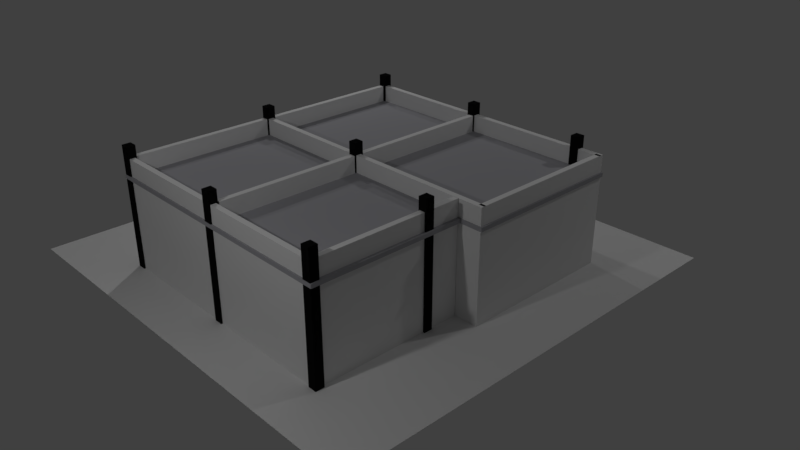 # Source: construcciones.blend  (saved by Blender 2.79.0; exported with 4.5.12 LTS)
import bpy
from mathutils import Matrix  # noqa: F401  (used for matrix-valued properties, if any)

bpy.ops.wm.read_factory_settings(use_empty=True)
scene = bpy.context.scene
scene.name = 'Scene'

# ---- collections
col_collection_1 = bpy.data.collections.new('Collection 1'); scene.collection.children.link(col_collection_1)

# ---- materials (node trees are filled in below, after node groups)
mat_cemento = bpy.data.materials.new('Cemento')
mat_cemento.alpha_threshold = 0.0
mat_cemento.use_transparent_shadow = False
mat_cemento.diffuse_color = (0.3858, 0.3843, 0.4109, 1.0)
mat_cemento.roughness = 0.5
mat_cemento.specular_intensity = 0.1667
mat_negro = bpy.data.materials.new('Negro')
mat_negro.alpha_threshold = 0.0
mat_negro.use_transparent_shadow = False
mat_negro.diffuse_color = (0.00637, 0.00637, 0.00637, 1.0)
mat_negro.roughness = 0.5

# ---- material node trees

# ---- world
world_world = bpy.data.worlds.new('World'); scene.world = world_world
world_world.color = (0.05088, 0.05088, 0.05088)
world_world.use_sun_shadow = False
world_world.sun_shadow_jitter_overblur = 0.0
world_world.cycles.sampling_method = 'MANUAL'

# ---- cameras
cam_camera = bpy.data.cameras.new('Camera')
cam_camera.clip_end = 100.0
cam_camera.lens = 35.0
cam_camera.sensor_width = 32.0
cam_camera.sensor_height = 18.0
cam_camera.ortho_scale = 7.314
cam_camera.dof.focus_distance = 0.0
cam_camera.dof.aperture_fstop = 128.0

# ---- lights
light_lamp_003 = bpy.data.lights.new('Lamp.003', 'POINT')
light_lamp_003.transmission_factor = 0.0
light_lamp_003.cutoff_distance = 30.0
light_lamp_003.energy = 100.0
light_lamp_003.shadow_buffer_clip_start = 1.001
light_lamp_003.shadow_soft_size = 0.1
light_lamp_003.shadow_maximum_resolution = 0.006
light_lamp_003.use_absolute_resolution = True
light_lamp_002 = bpy.data.lights.new('Lamp.002', 'POINT')
light_lamp_002.transmission_factor = 0.0
light_lamp_002.cutoff_distance = 30.0
light_lamp_002.energy = 100.0
light_lamp_002.shadow_buffer_clip_start = 1.001
light_lamp_002.shadow_soft_size = 0.1
light_lamp_002.shadow_maximum_resolution = 0.006
light_lamp_002.use_absolute_resolution = True
light_lamp_001 = bpy.data.lights.new('Lamp.001', 'POINT')
light_lamp_001.transmission_factor = 0.0
light_lamp_001.cutoff_distance = 30.0
light_lamp_001.energy = 100.0
light_lamp_001.shadow_buffer_clip_start = 1.001
light_lamp_001.shadow_soft_size = 0.1
light_lamp_001.shadow_maximum_resolution = 0.006
light_lamp_001.use_absolute_resolution = True
light_lamp = bpy.data.lights.new('Lamp', 'POINT')
light_lamp.transmission_factor = 0.0
light_lamp.cutoff_distance = 30.0
light_lamp.energy = 100.0
light_lamp.shadow_buffer_clip_start = 1.001
light_lamp.shadow_soft_size = 0.1
light_lamp.shadow_maximum_resolution = 0.006
light_lamp.use_absolute_resolution = True

# ---- meshes
me_cube_026 = bpy.data.meshes.new('Cube.026')
me_cube_026.from_pydata([(-1.006, -1.0, -1.0), (-1.006, -1.0, 1.0), (-1.006, 1.0, -1.0), (-1.006, 1.0, 1.0), (0.8411, -1.0, -1.0), (0.8411, -1.0, 1.0), (0.8411, 1.0, -1.0), (0.8411, 1.0, 1.0), (0.8236, -0.03506, -1.0), (0.8236, -0.03506, 1.0), (0.8236, 1.0, -1.0), (0.8236, 1.0, 1.0), (1.001, -0.03506, -1.0), (1.001, -0.03506, 1.0), (1.001, 1.0, -1.0), (1.001, 1.0, 1.0)], [], [(0, 1, 3, 2), (2, 3, 7, 6), (6, 7, 5, 4), (4, 5, 1, 0), (2, 6, 4, 0), (7, 3, 1, 5), (8, 9, 11, 10), (10, 11, 15, 14), (14, 15, 13, 12), (12, 13, 9, 8), (10, 14, 12, 8), (15, 11, 9, 13)])
me_cube_026.materials.append(mat_cemento)
me_cube_026.use_remesh_preserve_volume = False
me_cube_026.use_remesh_preserve_attributes = False
me_cube_026.use_mirror_vertex_groups = False
me_cube_026.update()
me_cube_025 = bpy.data.meshes.new('Cube.025')
me_cube_025.from_pydata([(-1.0, -1.0, -1.0), (-1.0, -1.0, 1.0), (-1.0, 1.0, -1.0), (-1.0, 1.0, 1.0), (1.0, -1.0, -1.0), (1.0, -1.0, 1.0), (1.0, 1.0, -1.0), (1.0, 1.0, 1.0)], [], [(0, 1, 3, 2), (2, 3, 7, 6), (6, 7, 5, 4), (4, 5, 1, 0), (2, 6, 4, 0), (7, 3, 1, 5)])
me_cube_025.materials.append(mat_negro)
me_cube_025.use_remesh_preserve_volume = False
me_cube_025.use_remesh_preserve_attributes = False
me_cube_025.use_mirror_vertex_groups = False
me_cube_025.update()
me_cube_024 = bpy.data.meshes.new('Cube.024')
me_cube_024.from_pydata([(-1.0, -1.0, -1.0), (-1.0, -1.0, 1.0), (-1.0, 1.0, -1.0), (-1.0, 1.0, 1.0), (1.0, -1.0, -1.0), (1.0, -1.0, 1.0), (1.0, 1.0, -1.0), (1.0, 1.0, 1.0)], [], [(0, 1, 3, 2), (2, 3, 7, 6), (6, 7, 5, 4), (4, 5, 1, 0), (2, 6, 4, 0), (7, 3, 1, 5)])
me_cube_024.materials.append(mat_negro)
me_cube_024.use_remesh_preserve_volume = False
me_cube_024.use_remesh_preserve_attributes = False
me_cube_024.use_mirror_vertex_groups = False
me_cube_024.update()
me_cube_023 = bpy.data.meshes.new('Cube.023')
me_cube_023.from_pydata([(-1.0, -1.0, -1.0), (-1.0, -1.0, 1.0), (-1.0, 1.0, -1.0), (-1.0, 1.0, 1.0), (1.0, -1.0, -1.0), (1.0, -1.0, 1.0), (1.0, 1.0, -1.0), (1.0, 1.0, 1.0)], [], [(0, 1, 3, 2), (2, 3, 7, 6), (6, 7, 5, 4), (4, 5, 1, 0), (2, 6, 4, 0), (7, 3, 1, 5)])
me_cube_023.materials.append(mat_negro)
me_cube_023.use_remesh_preserve_volume = False
me_cube_023.use_remesh_preserve_attributes = False
me_cube_023.use_mirror_vertex_groups = False
me_cube_023.update()
me_cube_022 = bpy.data.meshes.new('Cube.022')
me_cube_022.from_pydata([(-1.0, -1.0, -1.0), (-1.0, -1.0, 1.0), (-1.0, 1.0, -1.0), (-1.0, 1.0, 1.0), (1.0, -1.0, -1.0), (1.0, -1.0, 1.0), (1.0, 1.0, -1.0), (1.0, 1.0, 1.0)], [], [(0, 1, 3, 2), (2, 3, 7, 6), (6, 7, 5, 4), (4, 5, 1, 0), (2, 6, 4, 0), (7, 3, 1, 5)])
me_cube_022.materials.append(mat_negro)
me_cube_022.use_remesh_preserve_volume = False
me_cube_022.use_remesh_preserve_attributes = False
me_cube_022.use_mirror_vertex_groups = False
me_cube_022.update()
me_cube_021 = bpy.data.meshes.new('Cube.021')
me_cube_021.from_pydata([(-1.0, -1.0, -1.0), (-1.0, -1.0, 1.0), (-1.0, 1.0, -1.0), (-1.0, 1.0, 1.0), (1.0, -1.0, -1.0), (1.0, -1.0, 1.0), (1.0, 1.0, -1.0), (1.0, 1.0, 1.0)], [], [(0, 1, 3, 2), (2, 3, 7, 6), (6, 7, 5, 4), (4, 5, 1, 0), (2, 6, 4, 0), (7, 3, 1, 5)])
me_cube_021.materials.append(mat_negro)
me_cube_021.use_remesh_preserve_volume = False
me_cube_021.use_remesh_preserve_attributes = False
me_cube_021.use_mirror_vertex_groups = False
me_cube_021.update()
me_cube_020 = bpy.data.meshes.new('Cube.020')
me_cube_020.from_pydata([(-1.0, -1.0, -1.0), (-1.0, -1.0, 1.0), (-1.0, 1.0, -1.0), (-1.0, 1.0, 1.0), (1.0, -1.0, -1.0), (1.0, -1.0, 1.0), (1.0, 1.0, -1.0), (1.0, 1.0, 1.0)], [], [(0, 1, 3, 2), (2, 3, 7, 6), (6, 7, 5, 4), (4, 5, 1, 0), (2, 6, 4, 0), (7, 3, 1, 5)])
me_cube_020.materials.append(mat_negro)
me_cube_020.use_remesh_preserve_volume = False
me_cube_020.use_remesh_preserve_attributes = False
me_cube_020.use_mirror_vertex_groups = False
me_cube_020.update()
me_cube_019 = bpy.data.meshes.new('Cube.019')
me_cube_019.from_pydata([(-1.0, -1.0, -1.0), (-1.0, -1.0, 1.0), (-1.0, 1.0, -1.0), (-1.0, 1.0, 1.0), (1.0, -1.0, -1.0), (1.0, -1.0, 1.0), (1.0, 1.0, -1.0), (1.0, 1.0, 1.0)], [], [(0, 1, 3, 2), (2, 3, 7, 6), (6, 7, 5, 4), (4, 5, 1, 0), (2, 6, 4, 0), (7, 3, 1, 5)])
me_cube_019.materials.append(mat_negro)
me_cube_019.use_remesh_preserve_volume = False
me_cube_019.use_remesh_preserve_attributes = False
me_cube_019.use_mirror_vertex_groups = False
me_cube_019.update()
me_cube_018 = bpy.data.meshes.new('Cube.018')
me_cube_018.from_pydata([(-1.0, -1.0, -1.0), (-1.0, -1.0, 1.0), (-1.0, 1.0, -1.0), (-1.0, 1.0, 1.0), (1.0, -1.0, -1.0), (1.0, -1.0, 1.0), (1.0, 1.0, -1.0), (1.0, 1.0, 1.0)], [], [(0, 1, 3, 2), (2, 3, 7, 6), (6, 7, 5, 4), (4, 5, 1, 0), (2, 6, 4, 0), (7, 3, 1, 5)])
me_cube_018.materials.append(mat_negro)
me_cube_018.use_remesh_preserve_volume = False
me_cube_018.use_remesh_preserve_attributes = False
me_cube_018.use_mirror_vertex_groups = False
me_cube_018.update()
me_cube_017 = bpy.data.meshes.new('Cube.017')
me_cube_017.from_pydata([(-1.0, -1.0, -1.0), (-1.0, -1.0, 1.0), (-1.0, 1.0, -1.0), (-1.0, 1.0, 1.0), (1.0, -1.0, -1.0), (1.0, -1.0, 1.0), (1.0, 1.0, -1.0), (1.0, 1.0, 1.0)], [], [(0, 1, 3, 2), (2, 3, 7, 6), (6, 7, 5, 4), (4, 5, 1, 0), (2, 6, 4, 0), (7, 3, 1, 5)])
me_cube_017.materials.append(mat_negro)
me_cube_017.use_remesh_preserve_volume = False
me_cube_017.use_remesh_preserve_attributes = False
me_cube_017.use_mirror_vertex_groups = False
me_cube_017.update()
me_cube_016 = bpy.data.meshes.new('Cube.016')
me_cube_016.from_pydata([(-1.0, -1.0, -1.0), (-1.0, -1.0, 1.0), (-1.0, 1.0, -1.0), (-1.0, 1.0, 1.0), (1.0, -1.0, -1.0), (1.0, -1.0, 1.0), (1.0, 1.0, -1.0), (1.0, 1.0, 1.0)], [], [(0, 1, 3, 2), (2, 3, 7, 6), (6, 7, 5, 4), (4, 5, 1, 0), (2, 6, 4, 0), (7, 3, 1, 5)])
me_cube_016.materials.append(mat_negro)
me_cube_016.use_remesh_preserve_volume = False
me_cube_016.use_remesh_preserve_attributes = False
me_cube_016.use_mirror_vertex_groups = False
me_cube_016.update()
me_cube_015 = bpy.data.meshes.new('Cube.015')
me_cube_015.from_pydata([(-1.0, -1.0, -1.0), (-1.0, -1.0, 1.0), (-1.0, 1.0, -1.0), (-1.0, 1.0, 1.0), (1.0, -1.0, -1.0), (1.0, -1.0, 1.0), (1.0, 1.0, -1.0), (1.0, 1.0, 1.0)], [], [(0, 1, 3, 2), (2, 3, 7, 6), (6, 7, 5, 4), (4, 5, 1, 0), (2, 6, 4, 0), (7, 3, 1, 5)])
me_cube_015.use_remesh_preserve_volume = False
me_cube_015.use_remesh_preserve_attributes = False
me_cube_015.use_mirror_vertex_groups = False
me_cube_015.update()
me_cube_014 = bpy.data.meshes.new('Cube.014')
me_cube_014.from_pydata([(-1.0, -1.0, -1.0), (-1.0, -1.0, 1.0), (-1.0, 1.0, -1.0), (-1.0, 1.0, 1.0), (1.0, -1.0, -1.0), (1.0, -1.0, 1.0), (1.0, 1.0, -1.0), (1.0, 1.0, 1.0)], [], [(0, 1, 3, 2), (2, 3, 7, 6), (6, 7, 5, 4), (4, 5, 1, 0), (2, 6, 4, 0), (7, 3, 1, 5)])
me_cube_014.use_remesh_preserve_volume = False
me_cube_014.use_remesh_preserve_attributes = False
me_cube_014.use_mirror_vertex_groups = False
me_cube_014.update()
me_cube_013 = bpy.data.meshes.new('Cube.013')
me_cube_013.from_pydata([(-1.0, -1.0, -1.0), (-1.0, -1.0, 1.0), (-1.0, 1.0, -1.0), (-1.0, 1.0, 1.0), (1.0, -1.0, -1.0), (1.0, -1.0, 1.0), (1.0, 1.0, -1.0), (1.0, 1.0, 1.0)], [], [(0, 1, 3, 2), (2, 3, 7, 6), (6, 7, 5, 4), (4, 5, 1, 0), (2, 6, 4, 0), (7, 3, 1, 5)])
me_cube_013.use_remesh_preserve_volume = False
me_cube_013.use_remesh_preserve_attributes = False
me_cube_013.use_mirror_vertex_groups = False
me_cube_013.update()
me_cube_012 = bpy.data.meshes.new('Cube.012')
me_cube_012.from_pydata([(-1.0, -1.0, -1.0), (-1.0, -1.0, 1.0), (-1.0, 1.0, -1.0), (-1.0, 1.0, 1.0), (1.0, -1.0, -1.0), (1.0, -1.0, 1.0), (1.0, 1.0, -1.0), (1.0, 1.0, 1.0)], [], [(0, 1, 3, 2), (2, 3, 7, 6), (6, 7, 5, 4), (4, 5, 1, 0), (2, 6, 4, 0), (7, 3, 1, 5)])
me_cube_012.use_remesh_preserve_volume = False
me_cube_012.use_remesh_preserve_attributes = False
me_cube_012.use_mirror_vertex_groups = False
me_cube_012.update()
me_cube_011 = bpy.data.meshes.new('Cube.011')
me_cube_011.from_pydata([(-1.0, -1.0, -1.0), (-1.0, -1.0, 1.0), (-1.0, 1.0, -1.0), (-1.0, 1.0, 1.0), (1.0, -1.0, -1.0), (1.0, -1.0, 1.0), (1.0, 1.0, -1.0), (1.0, 1.0, 1.0)], [], [(0, 1, 3, 2), (2, 3, 7, 6), (6, 7, 5, 4), (4, 5, 1, 0), (2, 6, 4, 0), (7, 3, 1, 5)])
me_cube_011.use_remesh_preserve_volume = False
me_cube_011.use_remesh_preserve_attributes = False
me_cube_011.use_mirror_vertex_groups = False
me_cube_011.update()
me_cube_010 = bpy.data.meshes.new('Cube.010')
me_cube_010.from_pydata([(-1.0, -1.0, -1.0), (-1.0, -1.0, 1.0), (-1.0, 1.0, -1.0), (-1.0, 1.0, 1.0), (1.0, -1.0, -1.0), (1.0, -1.0, 1.0), (1.0, 1.0, -1.0), (1.0, 1.0, 1.0)], [], [(0, 1, 3, 2), (2, 3, 7, 6), (6, 7, 5, 4), (4, 5, 1, 0), (2, 6, 4, 0), (7, 3, 1, 5)])
me_cube_010.use_remesh_preserve_volume = False
me_cube_010.use_remesh_preserve_attributes = False
me_cube_010.use_mirror_vertex_groups = False
me_cube_010.update()
me_cube_009 = bpy.data.meshes.new('Cube.009')
me_cube_009.from_pydata([(-1.0, -1.0, -1.0), (-1.0, -1.0, 1.0), (-1.0, 1.0, -1.0), (-1.0, 1.0, 1.0), (1.0, -1.0, -1.0), (1.0, -1.0, 1.0), (1.0, 1.0, -1.0), (1.0, 1.0, 1.0)], [], [(0, 1, 3, 2), (2, 3, 7, 6), (6, 7, 5, 4), (4, 5, 1, 0), (2, 6, 4, 0), (7, 3, 1, 5)])
me_cube_009.use_remesh_preserve_volume = False
me_cube_009.use_remesh_preserve_attributes = False
me_cube_009.use_mirror_vertex_groups = False
me_cube_009.update()
me_cube_008 = bpy.data.meshes.new('Cube.008')
me_cube_008.from_pydata([(-1.0, -1.0, -1.0), (-1.0, -1.0, 1.0), (-1.0, 1.0, -1.0), (-1.0, 1.0, 1.0), (1.0, -1.0, -1.0), (1.0, -1.0, 1.0), (1.0, 1.0, -1.0), (1.0, 1.0, 1.0)], [], [(0, 1, 3, 2), (2, 3, 7, 6), (6, 7, 5, 4), (4, 5, 1, 0), (2, 6, 4, 0), (7, 3, 1, 5)])
me_cube_008.use_remesh_preserve_volume = False
me_cube_008.use_remesh_preserve_attributes = False
me_cube_008.use_mirror_vertex_groups = False
me_cube_008.update()
me_cube_007 = bpy.data.meshes.new('Cube.007')
me_cube_007.from_pydata([(-1.0, -1.0, -1.0), (-1.0, -1.0, 1.0), (-1.0, 1.0, -1.0), (-1.0, 1.0, 1.0), (1.0, -1.0, -1.0), (1.0, -1.0, 1.0), (1.0, 1.0, -1.0), (1.0, 1.0, 1.0)], [], [(0, 1, 3, 2), (2, 3, 7, 6), (6, 7, 5, 4), (4, 5, 1, 0), (2, 6, 4, 0), (7, 3, 1, 5)])
me_cube_007.use_remesh_preserve_volume = False
me_cube_007.use_remesh_preserve_attributes = False
me_cube_007.use_mirror_vertex_groups = False
me_cube_007.update()
me_cube_006 = bpy.data.meshes.new('Cube.006')
me_cube_006.from_pydata([(-1.0, -1.0, -1.0), (-1.0, -1.0, 1.0), (-1.0, 1.0, -1.0), (-1.0, 1.0, 1.0), (1.0, -1.0, -1.0), (1.0, -1.0, 1.0), (1.0, 1.0, -1.0), (1.0, 1.0, 1.0)], [], [(0, 1, 3, 2), (2, 3, 7, 6), (6, 7, 5, 4), (4, 5, 1, 0), (2, 6, 4, 0), (7, 3, 1, 5)])
me_cube_006.use_remesh_preserve_volume = False
me_cube_006.use_remesh_preserve_attributes = False
me_cube_006.use_mirror_vertex_groups = False
me_cube_006.update()
me_cube_005 = bpy.data.meshes.new('Cube.005')
me_cube_005.from_pydata([(-1.0, -1.0, -1.0), (-1.0, -1.0, 1.0), (-1.0, 1.0, -1.0), (-1.0, 1.0, 1.0), (1.0, -1.0, -1.0), (1.0, -1.0, 1.0), (1.0, 1.0, -1.0), (1.0, 1.0, 1.0)], [], [(0, 1, 3, 2), (2, 3, 7, 6), (6, 7, 5, 4), (4, 5, 1, 0), (2, 6, 4, 0), (7, 3, 1, 5)])
me_cube_005.use_remesh_preserve_volume = False
me_cube_005.use_remesh_preserve_attributes = False
me_cube_005.use_mirror_vertex_groups = False
me_cube_005.update()
me_cube_004 = bpy.data.meshes.new('Cube.004')
me_cube_004.from_pydata([(-1.0, -1.0, -1.0), (-1.0, -1.0, 1.0), (-1.0, 1.0, -1.0), (-1.0, 1.0, 1.0), (1.0, -1.0, -1.0), (1.0, -1.0, 1.0), (1.0, 1.0, -1.0), (1.0, 1.0, 1.0)], [], [(0, 1, 3, 2), (2, 3, 7, 6), (6, 7, 5, 4), (4, 5, 1, 0), (2, 6, 4, 0), (7, 3, 1, 5)])
me_cube_004.use_remesh_preserve_volume = False
me_cube_004.use_remesh_preserve_attributes = False
me_cube_004.use_mirror_vertex_groups = False
me_cube_004.update()
me_cube_003 = bpy.data.meshes.new('Cube.003')
me_cube_003.from_pydata([(-1.0, -1.0, -1.0), (-1.0, -1.0, 1.0), (-1.0, 1.0, -1.0), (-1.0, 1.0, 1.0), (1.0, -1.0, -1.0), (1.0, -1.0, 1.0), (1.0, 1.0, -1.0), (1.0, 1.0, 1.0)], [], [(0, 1, 3, 2), (2, 3, 7, 6), (6, 7, 5, 4), (4, 5, 1, 0), (2, 6, 4, 0), (7, 3, 1, 5)])
me_cube_003.use_remesh_preserve_volume = False
me_cube_003.use_remesh_preserve_attributes = False
me_cube_003.use_mirror_vertex_groups = False
me_cube_003.update()
me_cube_001 = bpy.data.meshes.new('Cube.001')
me_cube_001.from_pydata([(-1.0, -1.0, -1.0), (-1.0, -1.0, 1.0), (-1.0, 1.0, -1.0), (-1.0, 1.0, 1.0), (1.0, -1.0, -1.0), (1.0, -1.0, 1.0), (1.0, 1.0, -1.0), (1.0, 1.0, 1.0)], [], [(0, 1, 3, 2), (2, 3, 7, 6), (6, 7, 5, 4), (4, 5, 1, 0), (2, 6, 4, 0), (7, 3, 1, 5)])
me_cube_001.use_remesh_preserve_volume = False
me_cube_001.use_remesh_preserve_attributes = False
me_cube_001.use_mirror_vertex_groups = False
me_cube_001.update()
me_plane = bpy.data.meshes.new('Plane')
me_plane.from_pydata([(-1.0, -1.0, 0.0), (1.0, -1.0, 0.0), (-1.0, 1.0, 0.0), (1.0, 1.0, 0.0)], [], [(0, 1, 3, 2)])
_uv = me_plane.uv_layers.new(name='UVMap')
_uv.uv.foreach_set('vector', [0.0, 0.0, 1.0, 0.0, 1.0, 1.0, 0.0, 1.0])
me_plane.use_remesh_preserve_volume = False
me_plane.use_remesh_preserve_attributes = False
me_plane.use_mirror_vertex_groups = False
me_plane.update()

# ---- objects
ob_cube_010 = bpy.data.objects.new('Cube.010', me_cube_026)
ob_cube_009 = bpy.data.objects.new('Cube.009', me_cube_025)
ob_cube_008 = bpy.data.objects.new('Cube.008', me_cube_024)
ob_cube_007 = bpy.data.objects.new('Cube.007', me_cube_023)
ob_cube_006 = bpy.data.objects.new('Cube.006', me_cube_022)
ob_cube_005 = bpy.data.objects.new('Cube.005', me_cube_021)
ob_cube_004 = bpy.data.objects.new('Cube.004', me_cube_020)
ob_cube_003 = bpy.data.objects.new('Cube.003', me_cube_019)
ob_cube_002 = bpy.data.objects.new('Cube.002', me_cube_018)
ob_cube_001 = bpy.data.objects.new('Cube.001', me_cube_017)
ob_lamp_003 = bpy.data.objects.new('Lamp.003', light_lamp_003)
ob_lamp_002 = bpy.data.objects.new('Lamp.002', light_lamp_002)
ob_lamp_001 = bpy.data.objects.new('Lamp.001', light_lamp_001)
ob_cube = bpy.data.objects.new('Cube', me_cube_016)
ob_wall_014 = bpy.data.objects.new('Wall.014', me_cube_015)
ob_wall_013 = bpy.data.objects.new('Wall.013', me_cube_014)
ob_wall_012 = bpy.data.objects.new('Wall.012', me_cube_013)
ob_wall_011 = bpy.data.objects.new('Wall.011', me_cube_012)
ob_wall_010 = bpy.data.objects.new('Wall.010', me_cube_011)
ob_wall_009 = bpy.data.objects.new('Wall.009', me_cube_010)
ob_wall_008 = bpy.data.objects.new('Wall.008', me_cube_009)
ob_wall_007 = bpy.data.objects.new('Wall.007', me_cube_008)
ob_wall_006 = bpy.data.objects.new('Wall.006', me_cube_007)
ob_wall_005 = bpy.data.objects.new('Wall.005', me_cube_006)
ob_wall_004 = bpy.data.objects.new('Wall.004', me_cube_005)
ob_wall_003 = bpy.data.objects.new('Wall.003', me_cube_004)
ob_wall_002 = bpy.data.objects.new('Wall.002', me_cube_003)
ob_wall = bpy.data.objects.new('Wall', me_cube_001)
ob_plane = bpy.data.objects.new('Plane', me_plane)
ob_lamp = bpy.data.objects.new('Lamp', light_lamp)
ob_camera = bpy.data.objects.new('Camera', cam_camera)

# ---- transforms, parenting, visibility, modifiers, constraints
ob_cube_010.location = (0.1939, -0.214, 1.218)
ob_cube_010.scale = (1.928, 2.089, -0.02682)
ob_cube_010.lineart.crease_threshold = 0.0
ob_cube_009.location = (-1.688, 1.84, 0.8048)
ob_cube_009.scale = (0.05685, 0.05685, 0.8186)
ob_cube_009.lineart.crease_threshold = 0.0
ob_cube_008.location = (-1.673, -2.246, 0.8048)
ob_cube_008.scale = (0.05685, 0.05685, 0.8186)
ob_cube_008.lineart.crease_threshold = 0.0
ob_cube_007.location = (1.748, -2.246, 0.8048)
ob_cube_007.scale = (0.05685, 0.05685, 0.8186)
ob_cube_007.lineart.crease_threshold = 0.0
ob_cube_006.location = (1.741, 1.838, 0.8048)
ob_cube_006.scale = (0.05685, 0.05685, 0.8186)
ob_cube_006.lineart.crease_threshold = 0.0
ob_cube_005.location = (1.741, -0.724, 0.8048)
ob_cube_005.scale = (0.05685, 0.05685, 0.8186)
ob_cube_005.lineart.crease_threshold = 0.0
ob_cube_004.location = (-1.701, -0.2281, 0.8048)
ob_cube_004.scale = (0.05685, 0.05685, 0.8186)
ob_cube_004.lineart.crease_threshold = 0.0
ob_cube_003.location = (0.05842, -2.246, 0.8048)
ob_cube_003.scale = (0.05685, 0.05685, 0.8186)
ob_cube_003.lineart.crease_threshold = 0.0
ob_cube_002.location = (0.05842, -0.2281, 0.8048)
ob_cube_002.scale = (0.05685, 0.05685, 0.8186)
ob_cube_002.lineart.crease_threshold = 0.0
ob_cube_001.location = (0.05818, -0.2286, 0.8048)
ob_cube_001.scale = (0.05619, 0.05619, 0.809)
ob_cube_001.lineart.crease_threshold = 0.0
ob_lamp_003.location = (1.382, -5.415, 4.085)
ob_lamp_003.rotation_euler = (0.6503, 0.05522, 1.866)
ob_lamp_003.lock_rotations_4d = False
ob_lamp_003.empty_display_type = 'ARROWS'
ob_lamp_003.color = (0.0, 0.0, 0.0, 0.0)
ob_lamp_003.lineart.crease_threshold = 0.0
ob_lamp_002.location = (-4.841, 2.76, 5.904)
ob_lamp_002.rotation_euler = (0.6503, 0.05522, 1.866)
ob_lamp_002.lock_rotations_4d = False
ob_lamp_002.empty_display_type = 'ARROWS'
ob_lamp_002.color = (0.0, 0.0, 0.0, 0.0)
ob_lamp_002.lineart.crease_threshold = 0.0
ob_lamp_001.location = (-3.761, 1.005, 5.904)
ob_lamp_001.rotation_euler = (0.6503, 0.05522, 1.866)
ob_lamp_001.lock_rotations_4d = False
ob_lamp_001.empty_display_type = 'ARROWS'
ob_lamp_001.color = (0.0, 0.0, 0.0, 0.0)
ob_lamp_001.lineart.crease_threshold = 0.0
ob_cube.location = (0.05842, 1.841, 0.8048)
ob_cube.scale = (0.05685, 0.05685, 0.8186)
ob_cube.lineart.crease_threshold = 0.0
ob_wall_014.location = (1.942, 1.831, 0.7345)
ob_wall_014.rotation_euler = (0.0, -0.0, 1.571)
ob_wall_014.scale = (-0.0359, 0.1592, 0.7326)
ob_wall_014.lineart.crease_threshold = 0.0
ob_wall_013.location = (0.9045, -2.247, 0.7345)
ob_wall_013.rotation_euler = (0.0, -0.0, 1.571)
ob_wall_013.scale = (-0.0359, 0.8002, 0.7326)
ob_wall_013.lineart.crease_threshold = 0.0
ob_wall_012.location = (1.085, -0.2386, 0.7345)
ob_wall_012.rotation_euler = (0.0, -0.0, 1.571)
ob_wall_012.scale = (-0.0359, 1.015, 0.7326)
ob_wall_012.lineart.crease_threshold = 0.0
ob_wall_011.location = (0.9, 1.831, 0.7345)
ob_wall_011.rotation_euler = (0.0, -0.0, 1.571)
ob_wall_011.scale = (-0.0359, 0.8001, 0.7326)
ob_wall_011.lineart.crease_threshold = 0.0
ob_wall_010.location = (-0.8058, 1.831, 0.7345)
ob_wall_010.rotation_euler = (0.0, -0.0, 1.571)
ob_wall_010.scale = (-0.0359, 0.8802, 0.7326)
ob_wall_010.lineart.crease_threshold = 0.0
ob_wall_009.location = (-0.8058, -0.2386, 0.7345)
ob_wall_009.rotation_euler = (0.0, -0.0, 1.571)
ob_wall_009.scale = (-0.0359, 0.8802, 0.7326)
ob_wall_009.lineart.crease_threshold = 0.0
ob_wall_008.location = (-0.8058, -2.247, 0.7345)
ob_wall_008.rotation_euler = (0.0, -0.0, 1.571)
ob_wall_008.scale = (-0.0359, 0.8802, 0.7326)
ob_wall_008.lineart.crease_threshold = 0.0
ob_wall_007.location = (1.739, -0.481, 0.7345)
ob_wall_007.scale = (-0.0359, 0.2018, 0.7326)
ob_wall_007.lineart.crease_threshold = 0.0
ob_wall_006.location = (1.738, -1.474, 0.7345)
ob_wall_006.scale = (-0.0359, 0.7292, 0.7326)
ob_wall_006.lineart.crease_threshold = 0.0
ob_wall_005.location = (0.07721, -1.235, 0.7345)
ob_wall_005.scale = (-0.0359, 0.9343, 0.7326)
ob_wall_005.lineart.crease_threshold = 0.0
ob_wall_004.location = (-1.69, -1.235, 0.7345)
ob_wall_004.scale = (-0.0359, 0.9393, 0.7326)
ob_wall_004.lineart.crease_threshold = 0.0
ob_wall_003.location = (-1.689, 0.7944, 0.7345)
ob_wall_003.scale = (-0.0359, 0.9717, 0.7326)
ob_wall_003.lineart.crease_threshold = 0.0
ob_wall_002.location = (0.07721, 0.7944, 0.7345)
ob_wall_002.scale = (-0.0359, 0.9717, 0.7326)
ob_wall_002.lineart.crease_threshold = 0.0
ob_wall.location = (2.065, 0.8011, 0.7345)
ob_wall.scale = (-0.0359, 1.038, 0.7326)
ob_wall.lineart.crease_threshold = 0.0
ob_plane.location = (0.0, 0.0, 0.005575)
ob_plane.scale = (2.928, 2.928, 2.928)
ob_plane.lineart.crease_threshold = 0.0
ob_lamp.location = (4.076, 4.734, 5.904)
ob_lamp.rotation_euler = (0.6503, 0.05522, 1.866)
ob_lamp.lock_rotations_4d = False
ob_lamp.empty_display_type = 'ARROWS'
ob_lamp.color = (0.0, 0.0, 0.0, 0.0)
ob_lamp.lineart.crease_threshold = 0.0
ob_camera.location = (7.481, -6.508, 5.344)
ob_camera.rotation_euler = (1.109, 0.0, 0.8149)
ob_camera.lock_rotations_4d = False
ob_camera.empty_display_type = 'ARROWS'
ob_camera.color = (0.0, 0.0, 0.0, 0.0)
ob_camera.display_type = 'WIRE'
ob_camera.lineart.crease_threshold = 0.0

# ---- collection membership
col_collection_1.objects.link(ob_cube_010)
col_collection_1.objects.link(ob_cube_009)
col_collection_1.objects.link(ob_cube_008)
col_collection_1.objects.link(ob_cube_007)
col_collection_1.objects.link(ob_cube_006)
col_collection_1.objects.link(ob_cube_005)
col_collection_1.objects.link(ob_cube_004)
col_collection_1.objects.link(ob_cube_003)
col_collection_1.objects.link(ob_cube_002)
col_collection_1.objects.link(ob_cube_001)
col_collection_1.objects.link(ob_lamp_003)
col_collection_1.objects.link(ob_lamp_002)
col_collection_1.objects.link(ob_lamp_001)
col_collection_1.objects.link(ob_cube)
col_collection_1.objects.link(ob_wall_014)
col_collection_1.objects.link(ob_wall_013)
col_collection_1.objects.link(ob_wall_012)
col_collection_1.objects.link(ob_wall_011)
col_collection_1.objects.link(ob_wall_010)
col_collection_1.objects.link(ob_wall_009)
col_collection_1.objects.link(ob_wall_008)
col_collection_1.objects.link(ob_wall_007)
col_collection_1.objects.link(ob_wall_006)
col_collection_1.objects.link(ob_wall_005)
col_collection_1.objects.link(ob_wall_004)
col_collection_1.objects.link(ob_wall_003)
col_collection_1.objects.link(ob_wall_002)
col_collection_1.objects.link(ob_wall)
col_collection_1.objects.link(ob_plane)
col_collection_1.objects.link(ob_lamp)
col_collection_1.objects.link(ob_camera)

# ---- scene / render settings (as saved in the file)
scene.camera = ob_camera
scene.frame_start = 1; scene.frame_end = 250; scene.frame_set(1)
scene.render.engine = 'BLENDER_EEVEE_NEXT'
scene.render.resolution_percentage = 50
scene.render.dither_intensity = 0.0
scene.cycles.use_denoising = False
scene.cycles.samples = 128
scene.cycles.sampling_pattern = 'TABULATED_SOBOL'
scene.cycles.use_adaptive_sampling = False
scene.cycles.use_light_tree = False
scene.cycles.blur_glossy = 0.0
scene.cycles.sample_clamp_indirect = 0.0
scene.view_settings.view_transform = 'Standard'
bpy.context.view_layer.update()
